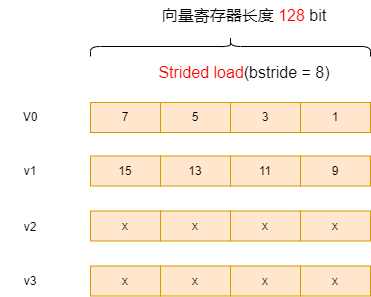

The diagram above was exported from draw.io. Its source (the exported page's mxGraphModel, read from the mxfile embedded in the PNG):
<mxGraphModel dx="1415" dy="819" grid="1" gridSize="10" guides="1" tooltips="1" connect="1" arrows="1" fold="1" page="1" pageScale="1" pageWidth="827" pageHeight="1169" math="0" shadow="0">
  <root>
    <mxCell id="0" />
    <mxCell id="1" parent="0" />
    <mxCell id="pI973K098g65e1ilIYmJ-1" value="1" style="rounded=0;whiteSpace=wrap;html=1;fillColor=#ffe6cc;strokeColor=#d79b00;" parent="1" vertex="1">
      <mxGeometry x="450" y="185" width="70" height="30" as="geometry" />
    </mxCell>
    <mxCell id="LaAcIT-mZOWXAvsEYPyt-2" value="" style="shape=curlyBracket;whiteSpace=wrap;html=1;rounded=1;labelPosition=left;verticalLabelPosition=middle;align=right;verticalAlign=middle;rotation=90;size=0.5;" parent="1" vertex="1">
      <mxGeometry x="370" y="-11" width="20" height="280" as="geometry" />
    </mxCell>
    <mxCell id="LaAcIT-mZOWXAvsEYPyt-3" value="&lt;font style=&quot;font-size: 16px;&quot;&gt;向量寄存器长度 &lt;font color=&quot;#ff0000&quot;&gt;128&amp;nbsp;&lt;/font&gt;bit&lt;/font&gt;" style="text;strokeColor=none;align=center;fillColor=none;html=1;verticalAlign=middle;whiteSpace=wrap;rounded=0;" parent="1" vertex="1">
      <mxGeometry x="275.25" y="83" width="237.5" height="30" as="geometry" />
    </mxCell>
    <mxCell id="a2nmbCxX_LsTJUr5ybK8-1" value="3" style="rounded=0;whiteSpace=wrap;html=1;fillColor=#ffe6cc;strokeColor=#d79b00;" parent="1" vertex="1">
      <mxGeometry x="380" y="185" width="70" height="30" as="geometry" />
    </mxCell>
    <mxCell id="a2nmbCxX_LsTJUr5ybK8-2" value="5" style="rounded=0;whiteSpace=wrap;html=1;fillColor=#ffe6cc;strokeColor=#d79b00;" parent="1" vertex="1">
      <mxGeometry x="310" y="185" width="70" height="30" as="geometry" />
    </mxCell>
    <mxCell id="a2nmbCxX_LsTJUr5ybK8-3" value="7" style="rounded=0;whiteSpace=wrap;html=1;fillColor=#ffe6cc;strokeColor=#d79b00;" parent="1" vertex="1">
      <mxGeometry x="240" y="185" width="70" height="30" as="geometry" />
    </mxCell>
    <mxCell id="a2nmbCxX_LsTJUr5ybK8-4" value="9" style="rounded=0;whiteSpace=wrap;html=1;fillColor=#ffe6cc;strokeColor=#d79b00;" parent="1" vertex="1">
      <mxGeometry x="450" y="238.5" width="70" height="30" as="geometry" />
    </mxCell>
    <mxCell id="a2nmbCxX_LsTJUr5ybK8-5" value="11" style="rounded=0;whiteSpace=wrap;html=1;fillColor=#ffe6cc;strokeColor=#d79b00;" parent="1" vertex="1">
      <mxGeometry x="380" y="238.5" width="70" height="30" as="geometry" />
    </mxCell>
    <mxCell id="a2nmbCxX_LsTJUr5ybK8-6" value="13" style="rounded=0;whiteSpace=wrap;html=1;fillColor=#ffe6cc;strokeColor=#d79b00;" parent="1" vertex="1">
      <mxGeometry x="310" y="238.5" width="70" height="30" as="geometry" />
    </mxCell>
    <mxCell id="a2nmbCxX_LsTJUr5ybK8-7" value="15" style="rounded=0;whiteSpace=wrap;html=1;fillColor=#ffe6cc;strokeColor=#d79b00;" parent="1" vertex="1">
      <mxGeometry x="240" y="238.5" width="70" height="30" as="geometry" />
    </mxCell>
    <mxCell id="a2nmbCxX_LsTJUr5ybK8-8" value="x" style="rounded=0;whiteSpace=wrap;html=1;fillColor=#ffe6cc;strokeColor=#d79b00;" parent="1" vertex="1">
      <mxGeometry x="450" y="293.5" width="70" height="30" as="geometry" />
    </mxCell>
    <mxCell id="a2nmbCxX_LsTJUr5ybK8-9" value="x" style="rounded=0;whiteSpace=wrap;html=1;fillColor=#ffe6cc;strokeColor=#d79b00;" parent="1" vertex="1">
      <mxGeometry x="380" y="293.5" width="70" height="30" as="geometry" />
    </mxCell>
    <mxCell id="a2nmbCxX_LsTJUr5ybK8-10" value="x" style="rounded=0;whiteSpace=wrap;html=1;fillColor=#ffe6cc;strokeColor=#d79b00;" parent="1" vertex="1">
      <mxGeometry x="310" y="293.5" width="70" height="30" as="geometry" />
    </mxCell>
    <mxCell id="a2nmbCxX_LsTJUr5ybK8-11" value="x" style="rounded=0;whiteSpace=wrap;html=1;fillColor=#ffe6cc;strokeColor=#d79b00;" parent="1" vertex="1">
      <mxGeometry x="240" y="293.5" width="70" height="30" as="geometry" />
    </mxCell>
    <mxCell id="a2nmbCxX_LsTJUr5ybK8-12" value="x" style="rounded=0;whiteSpace=wrap;html=1;fillColor=#ffe6cc;strokeColor=#d79b00;" parent="1" vertex="1">
      <mxGeometry x="450" y="348.5" width="70" height="30" as="geometry" />
    </mxCell>
    <mxCell id="a2nmbCxX_LsTJUr5ybK8-13" value="x" style="rounded=0;whiteSpace=wrap;html=1;fillColor=#ffe6cc;strokeColor=#d79b00;" parent="1" vertex="1">
      <mxGeometry x="380" y="348.5" width="70" height="30" as="geometry" />
    </mxCell>
    <mxCell id="a2nmbCxX_LsTJUr5ybK8-14" value="x" style="rounded=0;whiteSpace=wrap;html=1;fillColor=#ffe6cc;strokeColor=#d79b00;" parent="1" vertex="1">
      <mxGeometry x="310" y="348.5" width="70" height="30" as="geometry" />
    </mxCell>
    <mxCell id="a2nmbCxX_LsTJUr5ybK8-15" value="x" style="rounded=0;whiteSpace=wrap;html=1;fillColor=#ffe6cc;strokeColor=#d79b00;" parent="1" vertex="1">
      <mxGeometry x="240" y="348.5" width="70" height="30" as="geometry" />
    </mxCell>
    <mxCell id="a2nmbCxX_LsTJUr5ybK8-16" value="V0" style="text;strokeColor=none;align=center;fillColor=none;html=1;verticalAlign=middle;whiteSpace=wrap;rounded=0;" parent="1" vertex="1">
      <mxGeometry x="150" y="185" width="60" height="30" as="geometry" />
    </mxCell>
    <mxCell id="a2nmbCxX_LsTJUr5ybK8-21" value="v1" style="text;strokeColor=none;align=center;fillColor=none;html=1;verticalAlign=middle;whiteSpace=wrap;rounded=0;" parent="1" vertex="1">
      <mxGeometry x="150" y="238.5" width="60" height="30" as="geometry" />
    </mxCell>
    <mxCell id="a2nmbCxX_LsTJUr5ybK8-22" value="v2" style="text;strokeColor=none;align=center;fillColor=none;html=1;verticalAlign=middle;whiteSpace=wrap;rounded=0;" parent="1" vertex="1">
      <mxGeometry x="150" y="295" width="60" height="30" as="geometry" />
    </mxCell>
    <mxCell id="a2nmbCxX_LsTJUr5ybK8-23" value="v3" style="text;strokeColor=none;align=center;fillColor=none;html=1;verticalAlign=middle;whiteSpace=wrap;rounded=0;" parent="1" vertex="1">
      <mxGeometry x="150" y="348.5" width="60" height="30" as="geometry" />
    </mxCell>
    <mxCell id="8-9ueSE9dW9Mba0_MGUF-1" value="&lt;font style=&quot;font-size: 16px;&quot;&gt;&lt;font color=&quot;#ff0000&quot;&gt;Strided load&lt;/font&gt;(bstride = 8)&lt;/font&gt;" style="text;strokeColor=none;align=center;fillColor=none;html=1;verticalAlign=middle;whiteSpace=wrap;rounded=0;" vertex="1" parent="1">
      <mxGeometry x="294" y="140" width="200" height="30" as="geometry" />
    </mxCell>
  </root>
</mxGraphModel>